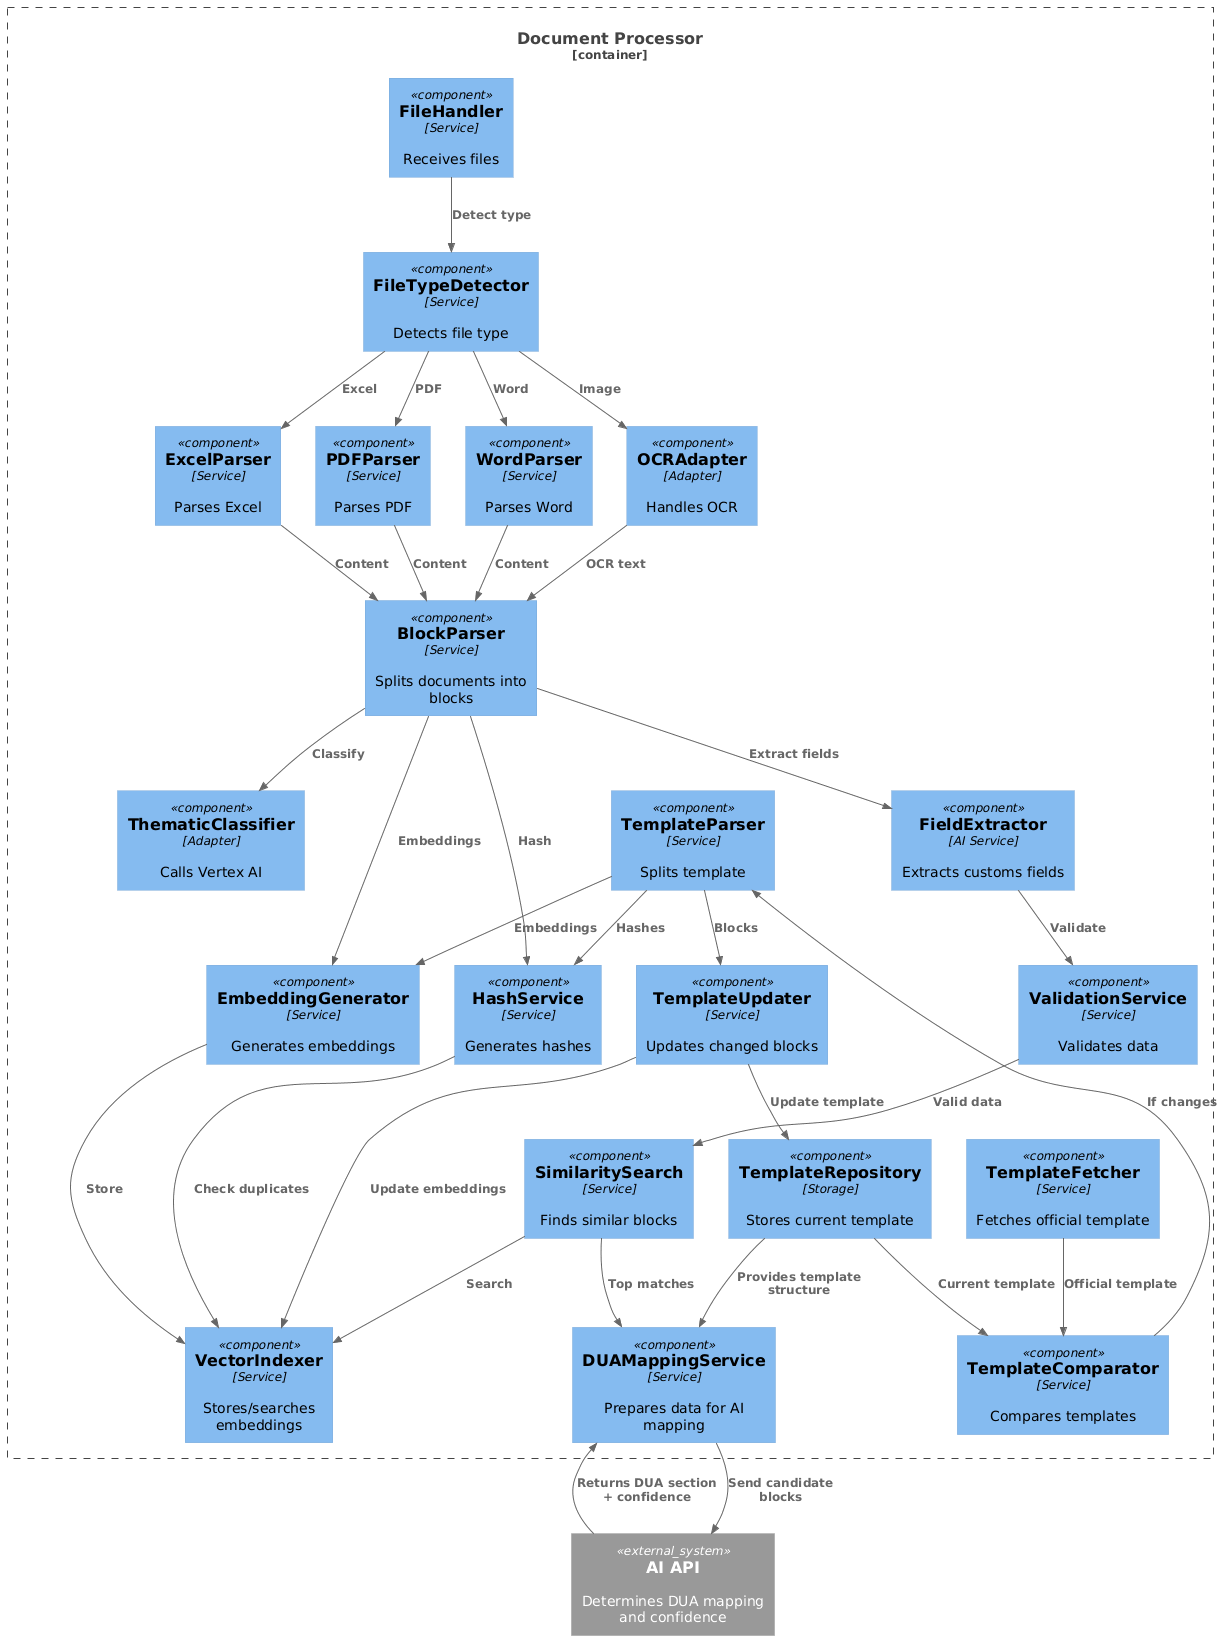

The diagram above was rendered by PlantUML. Its source (embedded in the PNG):
@startuml
!includeurl https://raw.githubusercontent.com/plantuml-stdlib/C4-PlantUML/master/C4_Component.puml

Container_Boundary(processor, "Document Processor") {

    Component(file_handler, "FileHandler", "Service", "Receives files")

    Component(type_detector, "FileTypeDetector", "Service", "Detects file type")

    Component(thematic_classifier, "ThematicClassifier", "Adapter", "Calls Vertex AI")

    Component(block_parser, "BlockParser", "Service", "Splits documents into blocks")

    Component(excel_parser, "ExcelParser", "Service", "Parses Excel")

    Component(pdf_parser, "PDFParser", "Service", "Parses PDF")

    Component(word_parser, "WordParser", "Service", "Parses Word")

    Component(ocr_adapter, "OCRAdapter", "Adapter", "Handles OCR")

    Component(embedding_generator, "EmbeddingGenerator", "Service", "Generates embeddings")

    Component(hash_service, "HashService", "Service", "Generates hashes")

    Component(vector_indexer, "VectorIndexer", "Service", "Stores/searches embeddings")

    Component(similarity_search, "SimilaritySearch", "Service", "Finds similar blocks")

    Component(field_extractor, "FieldExtractor", "AI Service", "Extracts customs fields")

    Component(validation_service, "ValidationService", "Service", "Validates data")

    Component(mapping_service, "DUAMappingService", "Service", "Prepares data for AI mapping")

    ' ===== TEMPLATE MANAGEMENT =====
    Component(template_fetcher, "TemplateFetcher", "Service", "Fetches official template")

    Component(template_repository, "TemplateRepository", "Storage", "Stores current template")

    Component(template_comparator, "TemplateComparator", "Service", "Compares templates")

    Component(template_parser, "TemplateParser", "Service", "Splits template")

    Component(template_updater, "TemplateUpdater", "Service", "Updates changed blocks")

}

' ===== EXTERNAL AI =====
System_Ext(ai_api, "AI API", "Determines DUA mapping and confidence")

' ===== FILE FLOW =====
Rel(file_handler, type_detector, "Detect type")

Rel(type_detector, word_parser, "Word")
Rel(type_detector, pdf_parser, "PDF")
Rel(type_detector, excel_parser, "Excel")
Rel(type_detector, ocr_adapter, "Image")

Rel(word_parser, block_parser, "Content")
Rel(pdf_parser, block_parser, "Content")
Rel(excel_parser, block_parser, "Content")
Rel(ocr_adapter, block_parser, "OCR text")

Rel(block_parser, thematic_classifier, "Classify")

Rel(block_parser, embedding_generator, "Embeddings")
Rel(block_parser, hash_service, "Hash")

Rel(embedding_generator, vector_indexer, "Store")
Rel(hash_service, vector_indexer, "Check duplicates")

Rel(block_parser, field_extractor, "Extract fields")

Rel(field_extractor, validation_service, "Validate")

Rel(validation_service, similarity_search, "Valid data")

Rel(similarity_search, vector_indexer, "Search")

Rel(similarity_search, mapping_service, "Top matches")

' ===== AI MAPPING (CORREGIDO) =====
Rel(mapping_service, ai_api, "Send candidate blocks")
Rel(ai_api, mapping_service, "Returns DUA section + confidence")

Rel(template_repository, mapping_service, "Provides template structure")

' ===== TEMPLATE FLOW =====
Rel(template_fetcher, template_comparator, "Official template")
Rel(template_repository, template_comparator, "Current template")

Rel(template_comparator, template_parser, "If changes")

Rel(template_parser, embedding_generator, "Embeddings")
Rel(template_parser, hash_service, "Hashes")

Rel(template_parser, template_updater, "Blocks")

Rel(template_updater, template_repository, "Update template")
Rel(template_updater, vector_indexer, "Update embeddings")
@enduml